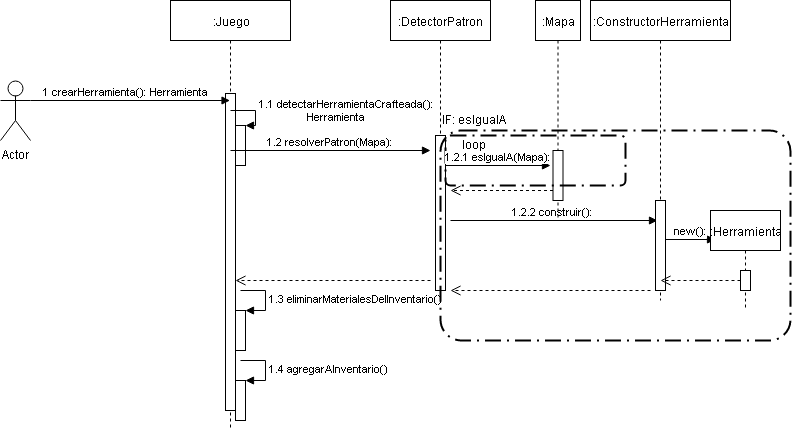

The diagram above was exported from draw.io. Its source (the exported page's mxGraphModel, read from the mxfile embedded in the PNG):
<mxGraphModel dx="800" dy="450" grid="1" gridSize="10" guides="1" tooltips="1" connect="1" arrows="1" fold="1" page="1" pageScale="1" pageWidth="827" pageHeight="1169" math="0" shadow="0">
  <root>
    <mxCell id="0" />
    <mxCell id="1" parent="0" />
    <mxCell id="a1h4qawo9N-6FN9R-ayf-2" value="Actor" style="shape=umlActor;verticalLabelPosition=bottom;labelBackgroundColor=#ffffff;verticalAlign=top;html=1;" vertex="1" parent="1">
      <mxGeometry x="10" y="80" width="30" height="60" as="geometry" />
    </mxCell>
    <mxCell id="a1h4qawo9N-6FN9R-ayf-3" value=":Juego" style="shape=umlLifeline;perimeter=lifelinePerimeter;whiteSpace=wrap;html=1;container=1;collapsible=0;recursiveResize=0;outlineConnect=0;" vertex="1" parent="1">
      <mxGeometry x="180" width="120" height="430" as="geometry" />
    </mxCell>
    <mxCell id="a1h4qawo9N-6FN9R-ayf-5" value="" style="html=1;points=[];perimeter=orthogonalPerimeter;" vertex="1" parent="a1h4qawo9N-6FN9R-ayf-3">
      <mxGeometry x="55" y="93" width="10" height="317" as="geometry" />
    </mxCell>
    <mxCell id="a1h4qawo9N-6FN9R-ayf-6" value="" style="html=1;points=[];perimeter=orthogonalPerimeter;" vertex="1" parent="a1h4qawo9N-6FN9R-ayf-3">
      <mxGeometry x="65" y="125" width="10" height="40" as="geometry" />
    </mxCell>
    <mxCell id="a1h4qawo9N-6FN9R-ayf-7" value="1.1 detectarHerramientaCrafteada():&lt;br&gt;&amp;nbsp; &amp;nbsp; &amp;nbsp; &amp;nbsp; &amp;nbsp; &amp;nbsp; &amp;nbsp; &amp;nbsp; Herramienta&lt;br&gt;" style="edgeStyle=orthogonalEdgeStyle;html=1;align=left;spacingLeft=2;endArrow=block;rounded=0;entryX=1;entryY=0;" edge="1" target="a1h4qawo9N-6FN9R-ayf-6" parent="a1h4qawo9N-6FN9R-ayf-3">
      <mxGeometry relative="1" as="geometry">
        <mxPoint x="60" y="110" as="sourcePoint" />
        <Array as="points">
          <mxPoint x="85" y="110" />
        </Array>
      </mxGeometry>
    </mxCell>
    <mxCell id="a1h4qawo9N-6FN9R-ayf-11" value="1.2 resolverPatron(Mapa):" style="html=1;verticalAlign=bottom;endArrow=block;" edge="1" parent="a1h4qawo9N-6FN9R-ayf-3">
      <mxGeometry width="80" relative="1" as="geometry">
        <mxPoint x="60" y="150" as="sourcePoint" />
        <mxPoint x="260" y="150" as="targetPoint" />
      </mxGeometry>
    </mxCell>
    <mxCell id="a1h4qawo9N-6FN9R-ayf-34" value="" style="html=1;points=[];perimeter=orthogonalPerimeter;" vertex="1" parent="a1h4qawo9N-6FN9R-ayf-3">
      <mxGeometry x="65" y="310" width="10" height="40" as="geometry" />
    </mxCell>
    <mxCell id="a1h4qawo9N-6FN9R-ayf-35" value="1.3 eliminarMaterialesDelInventario()" style="edgeStyle=orthogonalEdgeStyle;html=1;align=left;spacingLeft=2;endArrow=block;rounded=0;entryX=1;entryY=0;" edge="1" target="a1h4qawo9N-6FN9R-ayf-34" parent="a1h4qawo9N-6FN9R-ayf-3">
      <mxGeometry relative="1" as="geometry">
        <mxPoint x="70" y="290" as="sourcePoint" />
        <Array as="points">
          <mxPoint x="95" y="290" />
        </Array>
      </mxGeometry>
    </mxCell>
    <mxCell id="a1h4qawo9N-6FN9R-ayf-36" value="" style="html=1;points=[];perimeter=orthogonalPerimeter;" vertex="1" parent="a1h4qawo9N-6FN9R-ayf-3">
      <mxGeometry x="65" y="380" width="10" height="40" as="geometry" />
    </mxCell>
    <mxCell id="a1h4qawo9N-6FN9R-ayf-37" value="1.4 agregarAlnventario()" style="edgeStyle=orthogonalEdgeStyle;html=1;align=left;spacingLeft=2;endArrow=block;rounded=0;entryX=1;entryY=0;" edge="1" target="a1h4qawo9N-6FN9R-ayf-36" parent="a1h4qawo9N-6FN9R-ayf-3">
      <mxGeometry relative="1" as="geometry">
        <mxPoint x="70" y="360" as="sourcePoint" />
        <Array as="points">
          <mxPoint x="95" y="360" />
        </Array>
      </mxGeometry>
    </mxCell>
    <mxCell id="a1h4qawo9N-6FN9R-ayf-4" value="1 crearHerramienta(): Herramienta" style="html=1;verticalAlign=bottom;endArrow=block;exitX=1;exitY=0.3333333333333333;exitDx=0;exitDy=0;exitPerimeter=0;" edge="1" parent="1" source="a1h4qawo9N-6FN9R-ayf-2" target="a1h4qawo9N-6FN9R-ayf-3">
      <mxGeometry x="-0.0501" width="80" relative="1" as="geometry">
        <mxPoint x="90" y="100" as="sourcePoint" />
        <mxPoint x="170" y="100" as="targetPoint" />
        <mxPoint as="offset" />
      </mxGeometry>
    </mxCell>
    <mxCell id="a1h4qawo9N-6FN9R-ayf-8" value=":DetectorPatron" style="html=1;points=[];perimeter=orthogonalPerimeter;shape=umlLifeline;participant=label;fontFamily=Helvetica;fontSize=12;fontColor=#000000;align=center;strokeColor=#000000;fillColor=#ffffff;recursiveResize=0;container=1;collapsible=0;" vertex="1" parent="1">
      <mxGeometry x="400" width="100" height="300" as="geometry" />
    </mxCell>
    <mxCell id="a1h4qawo9N-6FN9R-ayf-9" value="" style="html=1;points=[];perimeter=orthogonalPerimeter;" vertex="1" parent="a1h4qawo9N-6FN9R-ayf-8">
      <mxGeometry x="45" y="135" width="10" height="155" as="geometry" />
    </mxCell>
    <mxCell id="a1h4qawo9N-6FN9R-ayf-16" value="" style="html=1;verticalAlign=bottom;endArrow=open;dashed=1;endSize=8;" edge="1" parent="a1h4qawo9N-6FN9R-ayf-8" source="a1h4qawo9N-6FN9R-ayf-13">
      <mxGeometry relative="1" as="geometry">
        <mxPoint x="140" y="190" as="sourcePoint" />
        <mxPoint x="60" y="190" as="targetPoint" />
      </mxGeometry>
    </mxCell>
    <mxCell id="a1h4qawo9N-6FN9R-ayf-24" value="1.2.2 construir():&amp;nbsp;" style="html=1;verticalAlign=bottom;endArrow=block;entryX=0.2;entryY=0.222;entryDx=0;entryDy=0;entryPerimeter=0;" edge="1" parent="a1h4qawo9N-6FN9R-ayf-8" target="a1h4qawo9N-6FN9R-ayf-25">
      <mxGeometry width="80" relative="1" as="geometry">
        <mxPoint x="60" y="220" as="sourcePoint" />
        <mxPoint x="140" y="220" as="targetPoint" />
      </mxGeometry>
    </mxCell>
    <mxCell id="a1h4qawo9N-6FN9R-ayf-12" value=":Mapa" style="shape=umlLifeline;perimeter=lifelinePerimeter;whiteSpace=wrap;html=1;container=1;collapsible=0;recursiveResize=0;outlineConnect=0;" vertex="1" parent="1">
      <mxGeometry x="545" width="45" height="220" as="geometry" />
    </mxCell>
    <mxCell id="a1h4qawo9N-6FN9R-ayf-13" value="" style="html=1;points=[];perimeter=orthogonalPerimeter;" vertex="1" parent="a1h4qawo9N-6FN9R-ayf-12">
      <mxGeometry x="17.5" y="150" width="10" height="50" as="geometry" />
    </mxCell>
    <mxCell id="a1h4qawo9N-6FN9R-ayf-20" value="IF: esIgualA" style="text;html=1;resizable=0;points=[];autosize=1;align=left;verticalAlign=top;spacingTop=-4;" vertex="1" parent="1">
      <mxGeometry x="450" y="110" width="80" height="20" as="geometry" />
    </mxCell>
    <mxCell id="a1h4qawo9N-6FN9R-ayf-21" value="" style="rounded=1;arcSize=10;dashed=1;strokeColor=#000000;fillColor=none;gradientColor=none;dashPattern=8 3 1 3;strokeWidth=2;" vertex="1" parent="1">
      <mxGeometry x="455" y="135" width="180" height="50" as="geometry" />
    </mxCell>
    <mxCell id="a1h4qawo9N-6FN9R-ayf-22" value="loop" style="text;html=1;resizable=0;points=[];autosize=1;align=left;verticalAlign=top;spacingTop=-4;" vertex="1" parent="1">
      <mxGeometry x="470" y="135" width="40" height="20" as="geometry" />
    </mxCell>
    <mxCell id="a1h4qawo9N-6FN9R-ayf-23" value=":ConstructorHerramienta" style="shape=umlLifeline;perimeter=lifelinePerimeter;whiteSpace=wrap;html=1;container=1;collapsible=0;recursiveResize=0;outlineConnect=0;" vertex="1" parent="1">
      <mxGeometry x="600" width="140" height="300" as="geometry" />
    </mxCell>
    <mxCell id="a1h4qawo9N-6FN9R-ayf-25" value="" style="html=1;points=[];perimeter=orthogonalPerimeter;" vertex="1" parent="a1h4qawo9N-6FN9R-ayf-23">
      <mxGeometry x="65" y="200" width="10" height="90" as="geometry" />
    </mxCell>
    <mxCell id="a1h4qawo9N-6FN9R-ayf-27" value="new():" style="html=1;verticalAlign=bottom;endArrow=block;" edge="1" parent="a1h4qawo9N-6FN9R-ayf-23">
      <mxGeometry width="80" relative="1" as="geometry">
        <mxPoint x="75" y="239" as="sourcePoint" />
        <mxPoint x="125" y="239" as="targetPoint" />
        <mxPoint as="offset" />
      </mxGeometry>
    </mxCell>
    <mxCell id="a1h4qawo9N-6FN9R-ayf-14" value="1.2.1 esIgualA(Mapa):" style="html=1;verticalAlign=bottom;endArrow=block;entryX=-0.283;entryY=0.3;entryDx=0;entryDy=0;entryPerimeter=0;" edge="1" parent="1" source="a1h4qawo9N-6FN9R-ayf-9" target="a1h4qawo9N-6FN9R-ayf-13">
      <mxGeometry width="80" relative="1" as="geometry">
        <mxPoint x="55" y="175" as="sourcePoint" />
        <mxPoint x="570" y="170" as="targetPoint" />
      </mxGeometry>
    </mxCell>
    <mxCell id="a1h4qawo9N-6FN9R-ayf-26" value=":Herramienta" style="shape=umlLifeline;perimeter=lifelinePerimeter;whiteSpace=wrap;html=1;container=1;collapsible=0;recursiveResize=0;outlineConnect=0;" vertex="1" parent="1">
      <mxGeometry x="720" y="210" width="70" height="100" as="geometry" />
    </mxCell>
    <mxCell id="a1h4qawo9N-6FN9R-ayf-28" value="" style="html=1;points=[];perimeter=orthogonalPerimeter;" vertex="1" parent="a1h4qawo9N-6FN9R-ayf-26">
      <mxGeometry x="30" y="60" width="10" height="20" as="geometry" />
    </mxCell>
    <mxCell id="a1h4qawo9N-6FN9R-ayf-30" value="" style="html=1;verticalAlign=bottom;endArrow=open;dashed=1;endSize=8;" edge="1" parent="1">
      <mxGeometry relative="1" as="geometry">
        <mxPoint x="750" y="280" as="sourcePoint" />
        <mxPoint x="670" y="280" as="targetPoint" />
      </mxGeometry>
    </mxCell>
    <mxCell id="a1h4qawo9N-6FN9R-ayf-19" value="" style="rounded=1;arcSize=10;dashed=1;strokeColor=#000000;fillColor=none;gradientColor=none;dashPattern=8 3 1 3;strokeWidth=2;" vertex="1" parent="1">
      <mxGeometry x="450" y="130" width="350" height="210" as="geometry" />
    </mxCell>
    <mxCell id="a1h4qawo9N-6FN9R-ayf-32" value="" style="html=1;verticalAlign=bottom;endArrow=open;dashed=1;endSize=8;" edge="1" parent="1">
      <mxGeometry relative="1" as="geometry">
        <mxPoint x="660" y="290" as="sourcePoint" />
        <mxPoint x="460" y="290" as="targetPoint" />
      </mxGeometry>
    </mxCell>
    <mxCell id="a1h4qawo9N-6FN9R-ayf-33" value="" style="html=1;verticalAlign=bottom;endArrow=open;dashed=1;endSize=8;" edge="1" parent="1" target="a1h4qawo9N-6FN9R-ayf-5">
      <mxGeometry relative="1" as="geometry">
        <mxPoint x="440" y="280" as="sourcePoint" />
        <mxPoint x="360" y="280" as="targetPoint" />
      </mxGeometry>
    </mxCell>
  </root>
</mxGraphModel>